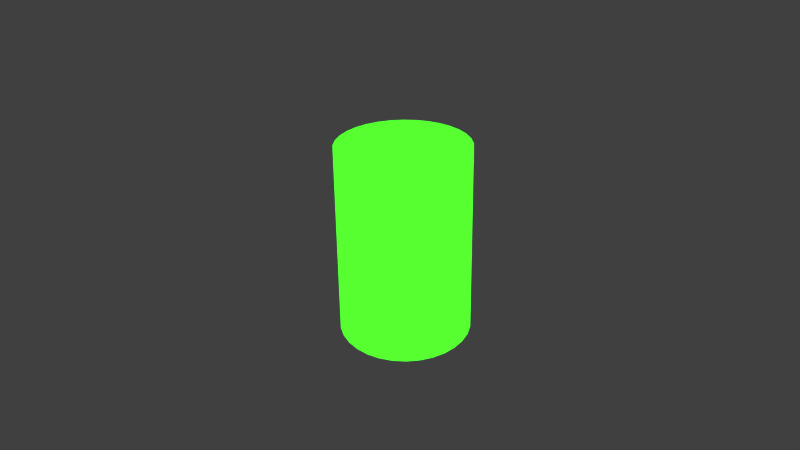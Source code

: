 # Source: SD-Minion.blend  (saved by Blender 2.76.0; exported with 4.5.12 LTS)
import bpy
from mathutils import Matrix  # noqa: F401  (used for matrix-valued properties, if any)

bpy.ops.wm.read_factory_settings(use_empty=True)
scene = bpy.context.scene
scene.name = 'Scene'

# ---- collections
col_collection_1 = bpy.data.collections.new('Collection 1'); scene.collection.children.link(col_collection_1)

# ---- materials (node trees are filled in below, after node groups)
mat_material_001 = bpy.data.materials.new('Material.001')
mat_material_001.alpha_threshold = 0.0
mat_material_001.roughness = 0.5

# ---- material node trees
mat_material_001.use_nodes = True; mat_material_001.node_tree.nodes.clear()
_N = mat_material_001.node_tree.nodes; _L = mat_material_001.node_tree.links
n0 = _N.new('ShaderNodeOutputMaterial'); n0.name = 'Material Output'; n0.location = (300, 300)
n1 = _N.new('ShaderNodeEmission'); n1.name = 'Emission'; n1.location = (10, 300)
n1.inputs[0].default_value = (0.01897, 0.3465, 0.005898, 1.0)
n1.inputs[1].default_value = 5.0
_L.new(n1.outputs[0], n0.inputs[0])
n0.is_active_output = True

# ---- world
world_world = bpy.data.worlds.new('World'); scene.world = world_world
world_world.color = (0.05088, 0.05088, 0.05088)
world_world.use_sun_shadow = False
world_world.sun_shadow_jitter_overblur = 0.0
world_world.cycles.sampling_method = 'MANUAL'
world_world.cycles.sample_map_resolution = 256

# ---- cameras
cam_camera = bpy.data.cameras.new('Camera')
cam_camera.clip_end = 100.0
cam_camera.lens = 35.0
cam_camera.sensor_width = 32.0
cam_camera.sensor_height = 18.0
cam_camera.display_size = 2.0
cam_camera.dof.focus_distance = 0.0

# ---- meshes
me_cylinder = bpy.data.meshes.new('Cylinder')
me_cylinder.from_pydata([(0.0, 1.0, -1.0), (0.0, 1.0, 1.0), (0.1951, 0.9808, -1.0), (0.1951, 0.9808, 1.0), (0.3827, 0.9239, -1.0), (0.3827, 0.9239, 1.0), (0.5556, 0.8315, -1.0), (0.5556, 0.8315, 1.0), (0.7071, 0.7071, -1.0), (0.7071, 0.7071, 1.0), (0.8315, 0.5556, -1.0), (0.8315, 0.5556, 1.0), (0.9239, 0.3827, -1.0), (0.9239, 0.3827, 1.0), (0.9808, 0.1951, -1.0), (0.9808, 0.1951, 1.0), (1.0, 7.55e-08, -1.0), (1.0, 7.55e-08, 1.0), (0.9808, -0.1951, -1.0), (0.9808, -0.1951, 1.0), (0.9239, -0.3827, -1.0), (0.9239, -0.3827, 1.0), (0.8315, -0.5556, -1.0), (0.8315, -0.5556, 1.0), (0.7071, -0.7071, -1.0), (0.7071, -0.7071, 1.0), (0.5556, -0.8315, -1.0), (0.5556, -0.8315, 1.0), (0.3827, -0.9239, -1.0), (0.3827, -0.9239, 1.0), (0.1951, -0.9808, -1.0), (0.1951, -0.9808, 1.0), (-3.258e-07, -1.0, -1.0), (-3.258e-07, -1.0, 1.0), (-0.1951, -0.9808, -1.0), (-0.1951, -0.9808, 1.0), (-0.3827, -0.9239, -1.0), (-0.3827, -0.9239, 1.0), (-0.5556, -0.8315, -1.0), (-0.5556, -0.8315, 1.0), (-0.7071, -0.7071, -1.0), (-0.7071, -0.7071, 1.0), (-0.8315, -0.5556, -1.0), (-0.8315, -0.5556, 1.0), (-0.9239, -0.3827, -1.0), (-0.9239, -0.3827, 1.0), (-0.9808, -0.1951, -1.0), (-0.9808, -0.1951, 1.0), (-1.0, 9.656e-07, -1.0), (-1.0, 9.656e-07, 1.0), (-0.9808, 0.1951, -1.0), (-0.9808, 0.1951, 1.0), (-0.9239, 0.3827, -1.0), (-0.9239, 0.3827, 1.0), (-0.8315, 0.5556, -1.0), (-0.8315, 0.5556, 1.0), (-0.7071, 0.7071, -1.0), (-0.7071, 0.7071, 1.0), (-0.5556, 0.8315, -1.0), (-0.5556, 0.8315, 1.0), (-0.3827, 0.9239, -1.0), (-0.3827, 0.9239, 1.0), (-0.1951, 0.9808, -1.0), (-0.1951, 0.9808, 1.0)], [], [(0, 1, 3, 2), (2, 3, 5, 4), (4, 5, 7, 6), (6, 7, 9, 8), (8, 9, 11, 10), (10, 11, 13, 12), (12, 13, 15, 14), (14, 15, 17, 16), (16, 17, 19, 18), (18, 19, 21, 20), (20, 21, 23, 22), (22, 23, 25, 24), (24, 25, 27, 26), (26, 27, 29, 28), (28, 29, 31, 30), (30, 31, 33, 32), (32, 33, 35, 34), (34, 35, 37, 36), (36, 37, 39, 38), (38, 39, 41, 40), (40, 41, 43, 42), (42, 43, 45, 44), (44, 45, 47, 46), (46, 47, 49, 48), (48, 49, 51, 50), (50, 51, 53, 52), (52, 53, 55, 54), (54, 55, 57, 56), (56, 57, 59, 58), (58, 59, 61, 60), (3, 1, 63, 61, 59, 57, 55, 53, 51, 49, 47, 45, 43, 41, 39, 37, 35, 33, 31, 29, 27, 25, 23, 21, 19, 17, 15, 13, 11, 9, 7, 5), (62, 63, 1, 0), (60, 61, 63, 62), (0, 2, 4, 6, 8, 10, 12, 14, 16, 18, 20, 22, 24, 26, 28, 30, 32, 34, 36, 38, 40, 42, 44, 46, 48, 50, 52, 54, 56, 58, 60, 62)])
me_cylinder.materials.append(mat_material_001)
me_cylinder.use_remesh_preserve_volume = False
me_cylinder.use_remesh_preserve_attributes = False
me_cylinder.use_mirror_vertex_groups = False
me_cylinder.update()

# ---- objects
ob_camera = bpy.data.objects.new('Camera', cam_camera)
ob_cylinder = bpy.data.objects.new('Cylinder', me_cylinder)

# ---- transforms, parenting, visibility, modifiers, constraints
ob_camera.location = (9.833, 0.0, 5.622)
ob_camera.rotation_euler = (1.16, 0.01391, 1.57)
ob_camera.lineart.crease_threshold = 0.0
ob_cylinder.location = (0.0, 0.0, 1.196)
ob_cylinder.scale = (1.0, 0.8331, 1.179)
ob_cylinder.lineart.crease_threshold = 0.0

# ---- collection membership
col_collection_1.objects.link(ob_camera)
col_collection_1.objects.link(ob_cylinder)

# ---- scene / render settings (as saved in the file)
scene.camera = ob_camera
scene.frame_start = 1; scene.frame_end = 250; scene.frame_set(1)
scene.render.engine = 'CYCLES'
scene.render.resolution_percentage = 50
scene.render.dither_intensity = 0.0
scene.cycles.use_denoising = False
scene.cycles.samples = 10
scene.cycles.sampling_pattern = 'TABULATED_SOBOL'
scene.cycles.light_sampling_threshold = 0.0
scene.cycles.use_adaptive_sampling = False
scene.cycles.use_light_tree = False
scene.cycles.blur_glossy = 0.0
scene.cycles.pixel_filter_type = 'GAUSSIAN'
scene.cycles.sample_clamp_indirect = 0.0
scene.view_settings.view_transform = 'Standard'
bpy.context.view_layer.update()
